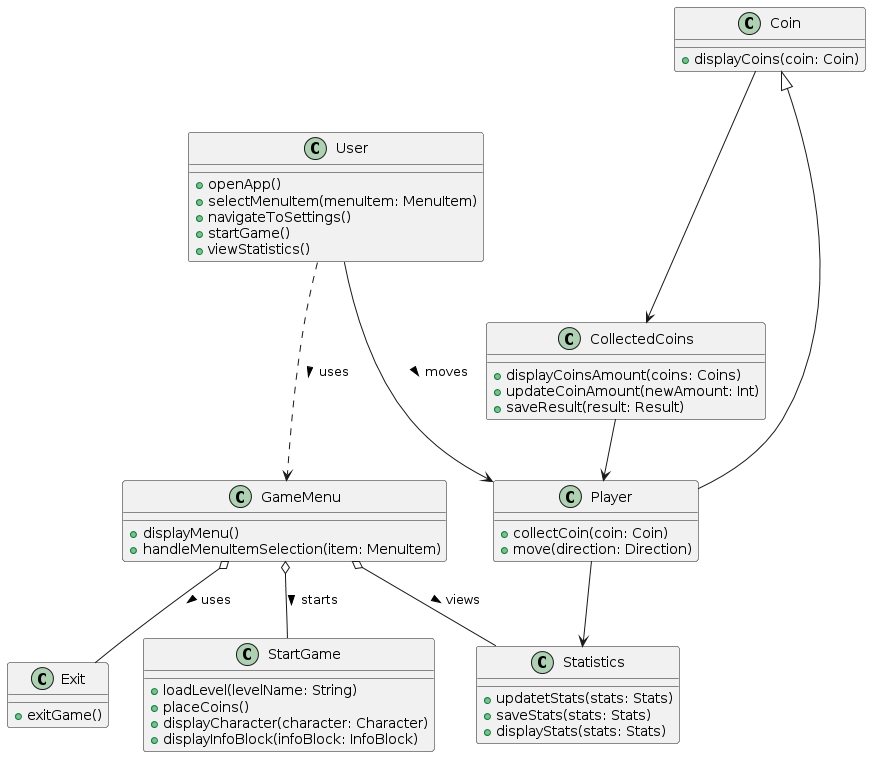

The diagram above was rendered by PlantUML. Its source (embedded in the PNG):
@startuml
class User {
    +openApp()
    +selectMenuItem(menuItem: MenuItem)
    +navigateToSettings()
    +startGame()
    +viewStatistics()
}

class GameMenu {
    +displayMenu()
    +handleMenuItemSelection(item: MenuItem)
}

class Exit {
    +exitGame()
}

class StartGame {
    +loadLevel(levelName: String)
    +placeCoins()
    +displayCharacter(character: Character)
    +displayInfoBlock(infoBlock: InfoBlock)
}

class Statistics {
    +updatetStats(stats: Stats)
    +saveStats(stats: Stats)
    +displayStats(stats: Stats)
}

class CollectedCoins {
    +displayCoinsAmount(coins: Coins)
    +updateCoinAmount(newAmount: Int)
    +saveResult(result: Result)
}

class Coin {
    +displayCoins(coin: Coin)
    
}

class Player {
    +collectCoin(coin: Coin)
    +move(direction: Direction)
}

User -.-> GameMenu : uses >
User --->  Player : moves >
GameMenu o-- StartGame : starts >
GameMenu o-- Exit : uses >
GameMenu o-- Statistics : views >
CollectedCoins --> Player
Player --> Statistics


Coin <|-- Player
Coin ---> CollectedCoins
@enduml